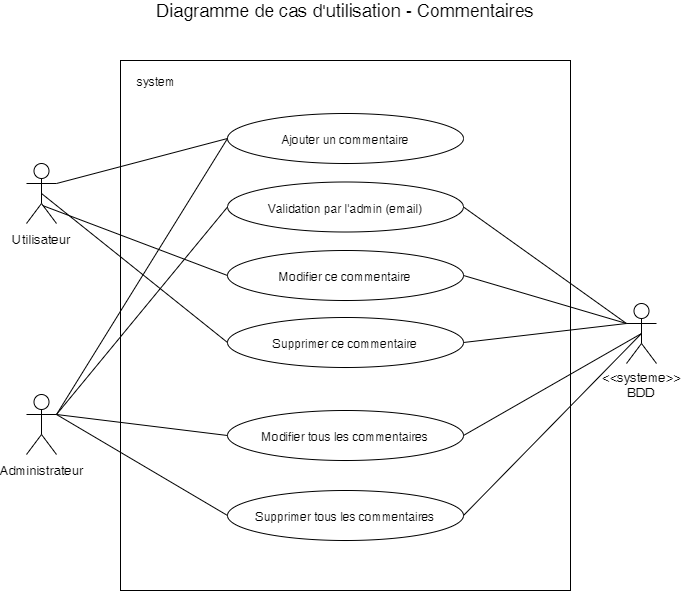

The diagram above was exported from draw.io. Its source (the exported page's mxGraphModel, read from the mxfile embedded in the PNG):
<mxGraphModel dx="1038" dy="548" grid="1" gridSize="10" guides="1" tooltips="1" connect="1" arrows="1" fold="1" page="1" pageScale="1" pageWidth="827" pageHeight="1169" math="0" shadow="0">
  <root>
    <mxCell id="0" />
    <mxCell id="1" parent="0" />
    <mxCell id="d5a3JsBy5mqoS7B36oog-1" value="" style="whiteSpace=wrap;html=1;" parent="1" vertex="1">
      <mxGeometry x="194" y="190" width="450" height="530" as="geometry" />
    </mxCell>
    <mxCell id="d5a3JsBy5mqoS7B36oog-2" value="system" style="text;html=1;strokeColor=none;fillColor=none;align=center;verticalAlign=middle;whiteSpace=wrap;rounded=0;" parent="1" vertex="1">
      <mxGeometry x="210" y="200" width="40" height="20" as="geometry" />
    </mxCell>
    <mxCell id="d5a3JsBy5mqoS7B36oog-3" value="Diagramme de cas d'utilisation - Commentaires" style="text;html=1;strokeColor=none;fillColor=none;align=center;verticalAlign=middle;whiteSpace=wrap;rounded=0;fontSize=18;" parent="1" vertex="1">
      <mxGeometry x="216" y="130" width="406" height="20" as="geometry" />
    </mxCell>
    <mxCell id="d5a3JsBy5mqoS7B36oog-4" value="Utilisateur" style="shape=umlActor;verticalLabelPosition=bottom;labelBackgroundColor=#ffffff;verticalAlign=top;html=1;fontSize=13;" parent="1" vertex="1">
      <mxGeometry x="100" y="293" width="30" height="60" as="geometry" />
    </mxCell>
    <mxCell id="d5a3JsBy5mqoS7B36oog-5" value="Administrateur" style="shape=umlActor;verticalLabelPosition=bottom;labelBackgroundColor=#ffffff;verticalAlign=top;html=1;fontSize=13;" parent="1" vertex="1">
      <mxGeometry x="100" y="524" width="30" height="60" as="geometry" />
    </mxCell>
    <mxCell id="d5a3JsBy5mqoS7B36oog-6" value="&amp;lt;&amp;lt;systeme&amp;gt;&amp;gt;&lt;br&gt;BDD" style="shape=umlActor;verticalLabelPosition=bottom;labelBackgroundColor=#ffffff;verticalAlign=top;html=1;fontSize=13;" parent="1" vertex="1">
      <mxGeometry x="700" y="433" width="30" height="60" as="geometry" />
    </mxCell>
    <mxCell id="d5a3JsBy5mqoS7B36oog-7" value="Ajouter un commentaire" style="ellipse;whiteSpace=wrap;html=1;" parent="1" vertex="1">
      <mxGeometry x="301" y="243" width="236" height="50" as="geometry" />
    </mxCell>
    <mxCell id="d5a3JsBy5mqoS7B36oog-8" value="Modifier ce commentaire" style="ellipse;whiteSpace=wrap;html=1;" parent="1" vertex="1">
      <mxGeometry x="301" y="380" width="236" height="50" as="geometry" />
    </mxCell>
    <mxCell id="d5a3JsBy5mqoS7B36oog-9" value="Supprimer ce commentaire" style="ellipse;whiteSpace=wrap;html=1;" parent="1" vertex="1">
      <mxGeometry x="301" y="447" width="236" height="50" as="geometry" />
    </mxCell>
    <mxCell id="d5a3JsBy5mqoS7B36oog-10" value="Modifier tous les commentaires" style="ellipse;whiteSpace=wrap;html=1;" parent="1" vertex="1">
      <mxGeometry x="301" y="540" width="236" height="50" as="geometry" />
    </mxCell>
    <mxCell id="d5a3JsBy5mqoS7B36oog-11" value="Supprimer tous les commentaires" style="ellipse;whiteSpace=wrap;html=1;" parent="1" vertex="1">
      <mxGeometry x="301" y="620" width="236" height="50" as="geometry" />
    </mxCell>
    <mxCell id="d5a3JsBy5mqoS7B36oog-12" value="" style="endArrow=none;html=1;entryX=0;entryY=0.5;entryDx=0;entryDy=0;exitX=1;exitY=0.3333333333333333;exitDx=0;exitDy=0;exitPerimeter=0;" parent="1" source="d5a3JsBy5mqoS7B36oog-5" target="d5a3JsBy5mqoS7B36oog-7" edge="1">
      <mxGeometry width="50" height="50" relative="1" as="geometry">
        <mxPoint x="70" y="740" as="sourcePoint" />
        <mxPoint x="120" y="690" as="targetPoint" />
      </mxGeometry>
    </mxCell>
    <mxCell id="d5a3JsBy5mqoS7B36oog-13" value="" style="endArrow=none;html=1;entryX=0;entryY=0.5;entryDx=0;entryDy=0;exitX=1;exitY=0.3333333333333333;exitDx=0;exitDy=0;exitPerimeter=0;" parent="1" source="d5a3JsBy5mqoS7B36oog-4" target="d5a3JsBy5mqoS7B36oog-7" edge="1">
      <mxGeometry width="50" height="50" relative="1" as="geometry">
        <mxPoint x="70" y="740" as="sourcePoint" />
        <mxPoint x="120" y="690" as="targetPoint" />
      </mxGeometry>
    </mxCell>
    <mxCell id="d5a3JsBy5mqoS7B36oog-15" value="" style="endArrow=none;html=1;entryX=0;entryY=0.5;entryDx=0;entryDy=0;exitX=0.533;exitY=0.7;exitDx=0;exitDy=0;exitPerimeter=0;" parent="1" source="d5a3JsBy5mqoS7B36oog-4" target="d5a3JsBy5mqoS7B36oog-8" edge="1">
      <mxGeometry width="50" height="50" relative="1" as="geometry">
        <mxPoint x="70" y="740" as="sourcePoint" />
        <mxPoint x="120" y="690" as="targetPoint" />
      </mxGeometry>
    </mxCell>
    <mxCell id="d5a3JsBy5mqoS7B36oog-16" value="" style="endArrow=none;html=1;entryX=0;entryY=0.5;entryDx=0;entryDy=0;exitX=0.5;exitY=0.5;exitDx=0;exitDy=0;exitPerimeter=0;" parent="1" source="d5a3JsBy5mqoS7B36oog-4" target="d5a3JsBy5mqoS7B36oog-9" edge="1">
      <mxGeometry width="50" height="50" relative="1" as="geometry">
        <mxPoint x="70" y="740" as="sourcePoint" />
        <mxPoint x="120" y="690" as="targetPoint" />
      </mxGeometry>
    </mxCell>
    <mxCell id="d5a3JsBy5mqoS7B36oog-17" value="" style="endArrow=none;html=1;entryX=0;entryY=0.5;entryDx=0;entryDy=0;exitX=1;exitY=0.3333333333333333;exitDx=0;exitDy=0;exitPerimeter=0;" parent="1" source="d5a3JsBy5mqoS7B36oog-5" target="d5a3JsBy5mqoS7B36oog-10" edge="1">
      <mxGeometry width="50" height="50" relative="1" as="geometry">
        <mxPoint x="70" y="740" as="sourcePoint" />
        <mxPoint x="120" y="690" as="targetPoint" />
      </mxGeometry>
    </mxCell>
    <mxCell id="d5a3JsBy5mqoS7B36oog-18" value="" style="endArrow=none;html=1;entryX=0;entryY=0.5;entryDx=0;entryDy=0;exitX=1;exitY=0.3333333333333333;exitDx=0;exitDy=0;exitPerimeter=0;" parent="1" source="d5a3JsBy5mqoS7B36oog-5" target="d5a3JsBy5mqoS7B36oog-11" edge="1">
      <mxGeometry width="50" height="50" relative="1" as="geometry">
        <mxPoint x="70" y="740" as="sourcePoint" />
        <mxPoint x="120" y="690" as="targetPoint" />
      </mxGeometry>
    </mxCell>
    <mxCell id="d5a3JsBy5mqoS7B36oog-19" value="" style="endArrow=none;html=1;entryX=1;entryY=0.5;entryDx=0;entryDy=0;exitX=0;exitY=0.3333333333333333;exitDx=0;exitDy=0;exitPerimeter=0;" parent="1" source="d5a3JsBy5mqoS7B36oog-6" target="TmK1Pqt42CMmzXDsjQHe-1" edge="1">
      <mxGeometry width="50" height="50" relative="1" as="geometry">
        <mxPoint x="70" y="740" as="sourcePoint" />
        <mxPoint x="120" y="690" as="targetPoint" />
      </mxGeometry>
    </mxCell>
    <mxCell id="d5a3JsBy5mqoS7B36oog-21" value="" style="endArrow=none;html=1;entryX=1;entryY=0.5;entryDx=0;entryDy=0;exitX=0;exitY=0.3333333333333333;exitDx=0;exitDy=0;exitPerimeter=0;" parent="1" source="d5a3JsBy5mqoS7B36oog-6" target="d5a3JsBy5mqoS7B36oog-8" edge="1">
      <mxGeometry width="50" height="50" relative="1" as="geometry">
        <mxPoint x="70" y="740" as="sourcePoint" />
        <mxPoint x="120" y="690" as="targetPoint" />
      </mxGeometry>
    </mxCell>
    <mxCell id="d5a3JsBy5mqoS7B36oog-22" value="" style="endArrow=none;html=1;entryX=1;entryY=0.5;entryDx=0;entryDy=0;exitX=0;exitY=0.3333333333333333;exitDx=0;exitDy=0;exitPerimeter=0;" parent="1" source="d5a3JsBy5mqoS7B36oog-6" target="d5a3JsBy5mqoS7B36oog-9" edge="1">
      <mxGeometry width="50" height="50" relative="1" as="geometry">
        <mxPoint x="70" y="740" as="sourcePoint" />
        <mxPoint x="120" y="690" as="targetPoint" />
      </mxGeometry>
    </mxCell>
    <mxCell id="d5a3JsBy5mqoS7B36oog-23" value="" style="endArrow=none;html=1;entryX=1;entryY=0.5;entryDx=0;entryDy=0;exitX=0.5;exitY=0.5;exitDx=0;exitDy=0;exitPerimeter=0;" parent="1" source="d5a3JsBy5mqoS7B36oog-6" target="d5a3JsBy5mqoS7B36oog-10" edge="1">
      <mxGeometry width="50" height="50" relative="1" as="geometry">
        <mxPoint x="70" y="740" as="sourcePoint" />
        <mxPoint x="120" y="690" as="targetPoint" />
      </mxGeometry>
    </mxCell>
    <mxCell id="d5a3JsBy5mqoS7B36oog-24" value="" style="endArrow=none;html=1;entryX=1;entryY=0.5;entryDx=0;entryDy=0;exitX=0.5;exitY=0.5;exitDx=0;exitDy=0;exitPerimeter=0;" parent="1" source="d5a3JsBy5mqoS7B36oog-6" target="d5a3JsBy5mqoS7B36oog-11" edge="1">
      <mxGeometry width="50" height="50" relative="1" as="geometry">
        <mxPoint x="70" y="740" as="sourcePoint" />
        <mxPoint x="120" y="690" as="targetPoint" />
      </mxGeometry>
    </mxCell>
    <mxCell id="TmK1Pqt42CMmzXDsjQHe-1" value="Validation par l'admin (email)" style="ellipse;whiteSpace=wrap;html=1;" parent="1" vertex="1">
      <mxGeometry x="301" y="311.5" width="236" height="50" as="geometry" />
    </mxCell>
    <mxCell id="TmK1Pqt42CMmzXDsjQHe-2" value="" style="endArrow=none;html=1;entryX=1;entryY=0.3333333333333333;entryDx=0;entryDy=0;entryPerimeter=0;exitX=0;exitY=0.5;exitDx=0;exitDy=0;" parent="1" source="TmK1Pqt42CMmzXDsjQHe-1" target="d5a3JsBy5mqoS7B36oog-5" edge="1">
      <mxGeometry width="50" height="50" relative="1" as="geometry">
        <mxPoint x="70" y="790" as="sourcePoint" />
        <mxPoint x="120" y="740" as="targetPoint" />
      </mxGeometry>
    </mxCell>
  </root>
</mxGraphModel>